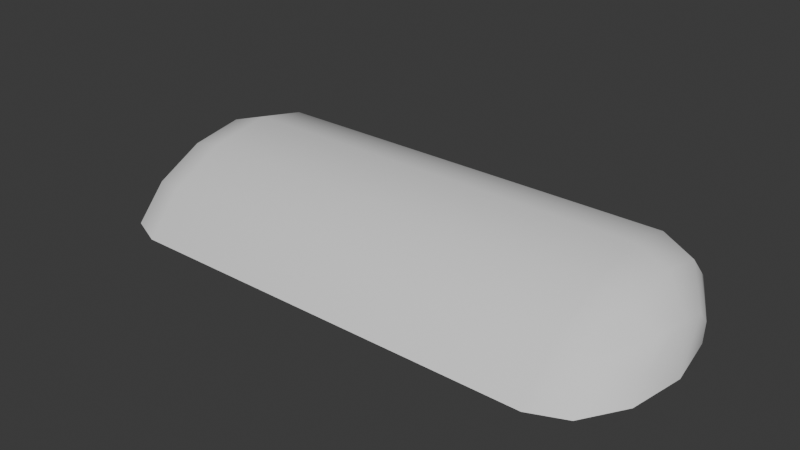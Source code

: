 # Source: capsule.blend  (saved by Blender 5.0.119; exported with 4.5.12 LTS)
import bpy
from mathutils import Matrix  # noqa: F401  (used for matrix-valued properties, if any)

bpy.ops.wm.read_factory_settings(use_empty=True)
scene = bpy.context.scene
scene.name = 'Scene'

# ---- world
world_world = bpy.data.worlds.new('World'); scene.world = world_world
world_world.use_nodes = True; world_world.node_tree.nodes.clear()
_N = world_world.node_tree.nodes; _L = world_world.node_tree.links
n0 = _N.new('ShaderNodeOutputWorld'); n0.name = 'World Output'; n0.location = (200, 100)
n1 = _N.new('ShaderNodeBackground'); n1.name = 'Background'; n1.location = (-200, 100)
n1.inputs[0].default_value = (0.05088, 0.05088, 0.05088, 1.0)
_L.new(n1.outputs[0], n0.inputs[0])
n0.is_active_output = True
world_world.color = (0.05088, 0.05088, 0.05088)
world_world.sun_shadow_jitter_overblur = 0.0

# ---- meshes
me_plane = bpy.data.meshes.new('Plane')
me_plane.from_pydata([(0.1875, 0.1, 0.0), (0.0, -0.1, 0.0), (0.0, 0.1, 0.0), (0.2187, 0.0866, 0.0), (0.2416, 0.05, 0.0), (0.1875, 0.1041, 0.035), (0.0, 0.1041, 0.035), (0.2187, 0.09016, 0.03031), (0.2416, 0.05205, 0.0175), (0.1875, 0.08031, 0.06062), (0.0, 0.08031, 0.06062), (0.2187, 0.06955, 0.0525), (0.2416, 0.04016, 0.03031), (0.1875, 0.035, 0.07), (0.0, 0.035, 0.07), (0.2187, 0.03031, 0.06062), (0.2416, 0.0175, 0.035), (0.25, 2.781e-09, 5.561e-09), (0.1875, -0.01969, 0.06062), (0.0, -0.01969, 0.06062), (0.2187, -0.01705, 0.0525), (0.2416, -0.009845, 0.03031), (0.2187, -0.0508, 0.035), (0.1875, -0.0691, 0.035), (0.0, -0.0691, 0.035), (0.2187, -0.05984, 0.03031), (0.2416, -0.03455, 0.0175), (0.2368, -0.01137, 0.035), (0.1875, -0.1, 0.0), (0.2187, 0.0858, 0.035), (0.2188, -0.0866, 0.0), (0.2416, -0.05, 0.0), (0.2368, 0.04637, 0.035)], [], [(17, 4, 8), (3, 0, 5, 7), (4, 3, 7, 8), (0, 2, 6, 5), (17, 8, 12), (7, 5, 29), (8, 7, 29, 32), (5, 6, 10, 9), (9, 10, 14, 13), (17, 12, 16), (11, 9, 13, 15), (12, 32, 16), (16, 15, 20, 27), (13, 14, 19, 18), (17, 16, 21), (15, 13, 18, 20), (27, 22, 25, 26), (18, 19, 24, 23), (17, 21, 26), (20, 18, 23, 22), (26, 25, 30, 31), (23, 24, 1, 28), (17, 26, 31), (25, 23, 28, 30), (29, 5, 9, 11), (22, 23, 25), (32, 29, 11), (16, 32, 11, 15), (22, 27, 20), (27, 21, 16), (21, 27, 26), (12, 8, 32)])
me_plane.polygons.foreach_set('use_smooth', [True] * 32)
me_plane.polygons.foreach_set('material_index', [1, 1, 1, 1, 1, 1, 1, 0, 0, 1, 0, 1, 0, 0, 1, 0, 1, 0, 1, 0, 1, 1, 1, 1, 0, 1, 0, 0, 0, 1, 1, 1])
_uv = me_plane.uv_layers.new(name='UVMap')
_uv.uv.foreach_set('vector', [0.5, 0.0, 0.5915, 0.0, 0.581, 0.5, 0.683, 0.0, 0.7746, 0.0, 0.7746, 1.0, 0.6718, 0.866, 0.5915, 0.0, 0.683, 0.0, 0.6718, 0.866, 0.581, 0.5, 0.7746, 0.0, 0.9929, 0.0, 1.0, 1.0, 0.7746, 1.0, 0.5, 0.0, 0.581, 0.5, 0.5491, 0.866, 0.6718, 0.866, 0.7746, 1.0, 0.6641, 1.0, 0.581, 0.5, 0.6718, 0.866, 0.6641, 1.0, 0.5613, 1.0, 0.5, 0.5, 0.7053, 0.5, 0.7237, 0.866, 0.5, 0.866, 0.5, 0.866, 0.7237, 0.866, 0.75, 1.0, 0.625, 1.0, 0.5, 0.0, 0.5491, 0.866, 0.5, 1.0, 0.3636, 0.75, 0.5, 0.866, 0.375, 1.0, 0.25, 0.866, 0.5491, 0.866, 0.5613, 1.0, 0.5, 1.0, 0.25, 0.5, 0.25, 0.866, 0.1364, 0.75, 0.1942, 0.5, 0.875, 1.0, 0.75, 1.0, 0.7763, 0.866, 1.0, 0.866, 0.5, 0.0, 0.5, 1.0, 0.4509, 0.866, 0.25, 0.866, 0.125, 1.0, 0.0, 0.866, 0.1364, 0.75, 0.4387, 1.0, 0.3359, 1.0, 0.3282, 0.866, 0.419, 0.5, 1.0, 0.866, 0.7763, 0.866, 0.7947, 0.5, 1.0, 0.5, 0.5, 0.0, 0.4509, 0.866, 0.419, 0.5, 0.1364, 0.75, 0.0, 0.866, 0.0, 0.5, 0.1006, 0.5, 0.419, 0.5, 0.3282, 0.866, 0.317, 0.0, 0.4085, 0.0, 0.2254, 1.0, 0.0, 1.0, 0.007117, 0.0, 0.2254, 0.0, 0.5, 0.0, 0.419, 0.5, 0.4085, 0.0, 0.3282, 0.866, 0.2254, 1.0, 0.2254, 0.0, 0.317, 0.0, 0.3994, 0.5, 0.5, 0.5, 0.5, 0.866, 0.3636, 0.75, 0.3359, 1.0, 0.2254, 1.0, 0.3282, 0.866, 0.3058, 0.5, 0.3994, 0.5, 0.3636, 0.75, 0.25, 0.5, 0.3058, 0.5, 0.3636, 0.75, 0.25, 0.866, 0.1006, 0.5, 0.1942, 0.5, 0.1364, 0.75, 0.4387, 1.0, 0.4509, 0.866, 0.5, 1.0, 0.4509, 0.866, 0.4387, 1.0, 0.419, 0.5, 0.5491, 0.866, 0.581, 0.5, 0.5613, 1.0])
me_plane.materials.append(None)
me_plane.materials.append(None)
me_plane.update()

# ---- objects
ob_capsule = bpy.data.objects.new('capsule', me_plane)

# ---- transforms, parenting, visibility, modifiers, constraints
ob_capsule.location = (0.0, 0.0, 0.0)
_m = ob_capsule.modifiers.new('Mirror', 'MIRROR')

# ---- collection membership
scene.collection.objects.link(ob_capsule)

# ---- scene / render settings (as saved in the file)
scene.frame_start = 1; scene.frame_end = 250; scene.frame_set(1)
scene.render.engine = 'BLENDER_EEVEE_NEXT'
scene.render.bake_bias = 0.0
scene.render.bake_samples = 0
scene.cycles.sampling_pattern = 'TABULATED_SOBOL'
scene.eevee.use_volume_custom_range = False
bpy.context.view_layer.update()

# ---- added for rendering (the .blend has no active camera and no usable light): camera, sun
cam_auto = bpy.data.cameras.new('AutoCamera')
cam_auto.lens = 50.0
cam_auto.sensor_width = 36.0
cam_auto.clip_end = 1000.0
ob_auto_camera = bpy.data.objects.new('AutoCamera', cam_auto)
scene.collection.objects.link(ob_auto_camera)
ob_auto_camera.location = (0.503851, -0.60257, 0.438081)
ob_auto_camera.rotation_euler = (1.09748, -7.21219e-08, 0.694738)
scene.camera = ob_auto_camera
light_auto_sun = bpy.data.lights.new('AutoSun', 'SUN')
light_auto_sun.energy = 3.0
light_auto_sun.angle = 0.0523599
ob_auto_sun = bpy.data.objects.new('AutoSun', light_auto_sun)
scene.collection.objects.link(ob_auto_sun)
ob_auto_sun.rotation_euler = (0.872665, 0.174533, 0.523599)
bpy.context.view_layer.update()
